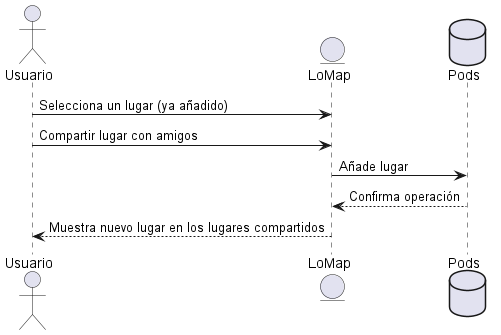

The diagram above was rendered by PlantUML. Its source (embedded in the PNG):
@startuml
actor Usuario
entity LoMap
Usuario -> LoMap: Selecciona un lugar (ya añadido)
Usuario -> LoMap: Compartir lugar con amigos
database Pod as "Pods"
LoMap-> Pod : Añade lugar
Pod--> LoMap: Confirma operación
LoMap--> Usuario: Muestra nuevo lugar en los lugares compartidos
@enduml